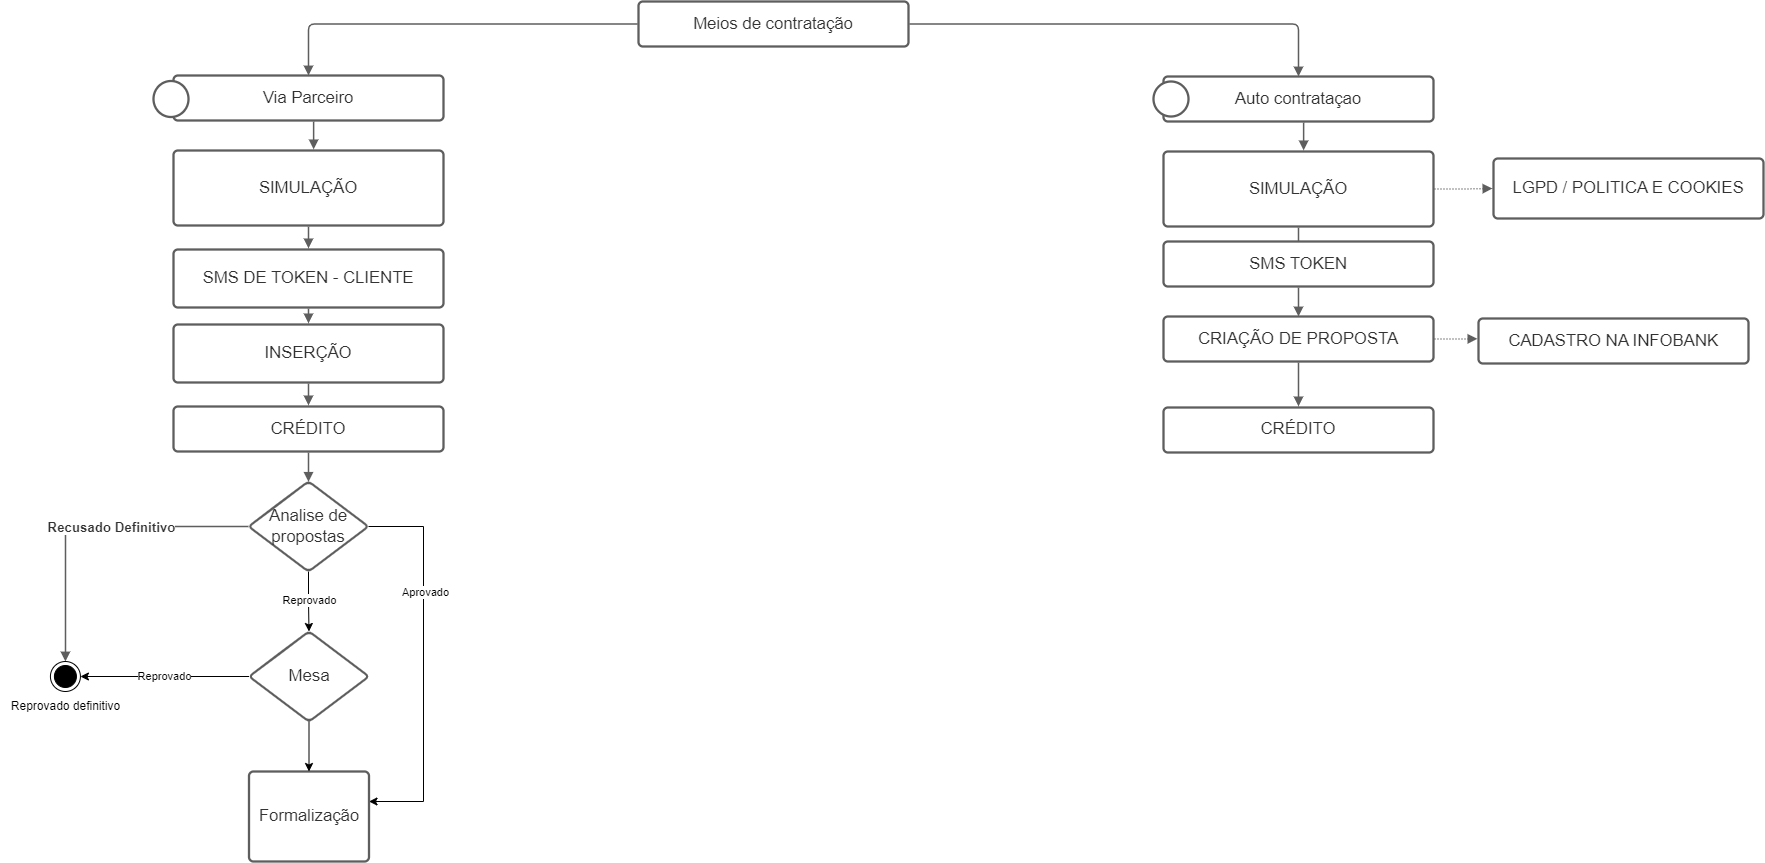

The diagram above was exported from draw.io. Its source (the exported page's mxGraphModel, read from the mxfile embedded in the PNG):
<mxGraphModel dx="3217" dy="1333" grid="1" gridSize="10" guides="1" tooltips="1" connect="1" arrows="1" fold="1" page="1" pageScale="1" pageWidth="827" pageHeight="1169" math="0" shadow="0">
  <root>
    <mxCell id="0" />
    <mxCell id="1" parent="0" />
    <UserObject label="SMS DE TOKEN - CLIENTE" lucidchartObjectId="iNFNPItsa4sH" id="ENAO18SUs2ayAi8RqsX7-1">
      <mxCell style="html=1;overflow=block;blockSpacing=1;whiteSpace=wrap;fontSize=16.7;fontColor=#333333;spacing=9;strokeColor=#5e5e5e;strokeOpacity=100;rounded=1;absoluteArcSize=1;arcSize=9;strokeWidth=2.3;" parent="1" vertex="1">
        <mxGeometry x="-180" y="308" width="270" height="58" as="geometry" />
      </mxCell>
    </UserObject>
    <UserObject label="INSERÇÃO" lucidchartObjectId="lNFNxw3I8oxt" id="ENAO18SUs2ayAi8RqsX7-2">
      <mxCell style="html=1;overflow=block;blockSpacing=1;whiteSpace=wrap;fontSize=16.7;fontColor=#333333;spacing=9;strokeColor=#5e5e5e;strokeOpacity=100;rounded=1;absoluteArcSize=1;arcSize=9;strokeWidth=2.3;" parent="1" vertex="1">
        <mxGeometry x="-180" y="383" width="270" height="58" as="geometry" />
      </mxCell>
    </UserObject>
    <UserObject label="CRÉDITO" lucidchartObjectId="oNFNXiLEcoR3" id="ENAO18SUs2ayAi8RqsX7-3">
      <mxCell style="html=1;overflow=block;blockSpacing=1;whiteSpace=wrap;fontSize=16.7;fontColor=#333333;spacing=9;strokeColor=#5e5e5e;strokeOpacity=100;rounded=1;absoluteArcSize=1;arcSize=9;strokeWidth=2.3;" parent="1" vertex="1">
        <mxGeometry x="-180" y="465" width="270" height="45" as="geometry" />
      </mxCell>
    </UserObject>
    <UserObject label="SIMULAÇÃO" lucidchartObjectId="MNFNKsCpLZ_B" id="ENAO18SUs2ayAi8RqsX7-4">
      <mxCell style="html=1;overflow=block;blockSpacing=1;whiteSpace=wrap;fontSize=16.7;fontColor=#333333;spacing=3.8;strokeColor=#5e5e5e;strokeOpacity=100;rounded=1;absoluteArcSize=1;arcSize=9;strokeWidth=2.3;" parent="1" vertex="1">
        <mxGeometry x="-180" y="209" width="270" height="75" as="geometry" />
      </mxCell>
    </UserObject>
    <UserObject label="" lucidchartObjectId="2NFNAiplktTF" id="ENAO18SUs2ayAi8RqsX7-5">
      <mxCell style="html=1;jettySize=18;whiteSpace=wrap;fontSize=13;strokeColor=#5E5E5E;strokeWidth=1.5;rounded=1;arcSize=12;edgeStyle=orthogonalEdgeStyle;startArrow=none;endArrow=block;endFill=1;exitX=0.5;exitY=1.015;exitPerimeter=0;entryX=0.5;entryY=-0.019;entryPerimeter=0;" parent="1" source="ENAO18SUs2ayAi8RqsX7-4" target="ENAO18SUs2ayAi8RqsX7-1" edge="1">
        <mxGeometry width="100" height="100" relative="1" as="geometry">
          <Array as="points" />
        </mxGeometry>
      </mxCell>
    </UserObject>
    <UserObject label="" lucidchartObjectId="_NFNm62kkKEm" id="ENAO18SUs2ayAi8RqsX7-6">
      <mxCell style="html=1;jettySize=18;whiteSpace=wrap;fontSize=13;strokeColor=#5E5E5E;strokeWidth=1.5;rounded=1;arcSize=12;edgeStyle=orthogonalEdgeStyle;startArrow=none;endArrow=block;endFill=1;exitX=0.5;exitY=1.019;exitPerimeter=0;entryX=0.5;entryY=-0.019;entryPerimeter=0;" parent="1" source="ENAO18SUs2ayAi8RqsX7-1" target="ENAO18SUs2ayAi8RqsX7-2" edge="1">
        <mxGeometry width="100" height="100" relative="1" as="geometry">
          <Array as="points" />
        </mxGeometry>
      </mxCell>
    </UserObject>
    <UserObject label="" lucidchartObjectId="aOFNUts~Zn5W" id="ENAO18SUs2ayAi8RqsX7-7">
      <mxCell style="html=1;jettySize=18;whiteSpace=wrap;fontSize=13;strokeColor=#5E5E5E;strokeWidth=1.5;rounded=1;arcSize=12;edgeStyle=orthogonalEdgeStyle;startArrow=none;endArrow=block;endFill=1;exitX=0.5;exitY=1.019;exitPerimeter=0;entryX=0.5;entryY=-0.024;entryPerimeter=0;" parent="1" source="ENAO18SUs2ayAi8RqsX7-2" target="ENAO18SUs2ayAi8RqsX7-3" edge="1">
        <mxGeometry width="100" height="100" relative="1" as="geometry">
          <Array as="points" />
        </mxGeometry>
      </mxCell>
    </UserObject>
    <UserObject label="Via Parceiro" lucidchartObjectId="fOFNn6A9G~Y5" id="ENAO18SUs2ayAi8RqsX7-8">
      <mxCell style="html=1;overflow=block;blockSpacing=1;whiteSpace=wrap;fontSize=16.7;fontColor=#333333;spacing=9;strokeColor=#5e5e5e;strokeOpacity=100;rounded=1;absoluteArcSize=1;arcSize=9;strokeWidth=2.3;" parent="1" vertex="1">
        <mxGeometry x="-180" y="134" width="270" height="45" as="geometry" />
      </mxCell>
    </UserObject>
    <UserObject label="" lucidchartObjectId="Xh.eVK8RN1tf" id="ENAO18SUs2ayAi8RqsX7-9">
      <mxCell style="html=1;jettySize=18;whiteSpace=wrap;fontSize=13;strokeColor=#5E5E5E;strokeWidth=1.5;rounded=1;arcSize=12;edgeStyle=orthogonalEdgeStyle;startArrow=none;endArrow=block;endFill=1;exitX=0.519;exitY=1.024;exitPerimeter=0;entryX=0.519;entryY=-0.015;entryPerimeter=0;" parent="1" source="ENAO18SUs2ayAi8RqsX7-8" target="ENAO18SUs2ayAi8RqsX7-4" edge="1">
        <mxGeometry width="100" height="100" relative="1" as="geometry">
          <Array as="points" />
        </mxGeometry>
      </mxCell>
    </UserObject>
    <UserObject label="SIMULAÇÃO" lucidchartObjectId="bi.eVpcbm.AU" id="ENAO18SUs2ayAi8RqsX7-10">
      <mxCell style="html=1;overflow=block;blockSpacing=1;whiteSpace=wrap;fontSize=16.7;fontColor=#333333;spacing=3.8;strokeColor=#5e5e5e;strokeOpacity=100;rounded=1;absoluteArcSize=1;arcSize=9;strokeWidth=2.3;" parent="1" vertex="1">
        <mxGeometry x="810" y="210" width="270" height="75" as="geometry" />
      </mxCell>
    </UserObject>
    <UserObject label="Auto contrataçao" lucidchartObjectId="bi.eS_DOGa5h" id="ENAO18SUs2ayAi8RqsX7-11">
      <mxCell style="html=1;overflow=block;blockSpacing=1;whiteSpace=wrap;fontSize=16.7;fontColor=#333333;spacing=9;strokeColor=#5e5e5e;strokeOpacity=100;rounded=1;absoluteArcSize=1;arcSize=9;strokeWidth=2.3;" parent="1" vertex="1">
        <mxGeometry x="810" y="135" width="270" height="45" as="geometry" />
      </mxCell>
    </UserObject>
    <UserObject label="" lucidchartObjectId="bi.etD7jh.Tr" id="ENAO18SUs2ayAi8RqsX7-12">
      <mxCell style="html=1;jettySize=18;whiteSpace=wrap;fontSize=13;strokeColor=#5E5E5E;strokeWidth=1.5;rounded=1;arcSize=12;edgeStyle=orthogonalEdgeStyle;startArrow=none;endArrow=block;endFill=1;exitX=0.519;exitY=1.024;exitPerimeter=0;entryX=0.519;entryY=-0.015;entryPerimeter=0;" parent="1" source="ENAO18SUs2ayAi8RqsX7-11" target="ENAO18SUs2ayAi8RqsX7-10" edge="1">
        <mxGeometry width="100" height="100" relative="1" as="geometry">
          <Array as="points" />
        </mxGeometry>
      </mxCell>
    </UserObject>
    <UserObject label="" lucidchartObjectId="Xj.eMjry1UkR" id="ENAO18SUs2ayAi8RqsX7-13">
      <mxCell style="html=1;jettySize=18;whiteSpace=wrap;fontSize=13;strokeColor=#5E5E5E;strokeWidth=1.5;rounded=1;arcSize=12;edgeStyle=orthogonalEdgeStyle;startArrow=none;endArrow=block;endFill=1;exitX=0.5;exitY=1.015;exitPerimeter=0;" parent="1" source="ENAO18SUs2ayAi8RqsX7-10" edge="1">
        <mxGeometry width="100" height="100" relative="1" as="geometry">
          <Array as="points" />
          <mxPoint x="945" y="315" as="targetPoint" />
        </mxGeometry>
      </mxCell>
    </UserObject>
    <UserObject label="SMS TOKEN" lucidchartObjectId="Zj.eQud2rK_r" id="ENAO18SUs2ayAi8RqsX7-14">
      <mxCell style="html=1;overflow=block;blockSpacing=1;whiteSpace=wrap;fontSize=16.7;fontColor=#333333;spacing=9;strokeColor=#5e5e5e;strokeOpacity=100;rounded=1;absoluteArcSize=1;arcSize=9;strokeWidth=2.3;" parent="1" vertex="1">
        <mxGeometry x="810" y="300" width="270" height="45" as="geometry" />
      </mxCell>
    </UserObject>
    <UserObject label="" lucidchartObjectId="Ck.eszt658Il" id="ENAO18SUs2ayAi8RqsX7-15">
      <mxCell style="html=1;jettySize=18;whiteSpace=wrap;fontSize=13;strokeColor=#5E5E5E;strokeWidth=1.5;rounded=1;arcSize=12;edgeStyle=orthogonalEdgeStyle;startArrow=none;endArrow=block;endFill=1;exitX=0.5;exitY=1.024;exitPerimeter=0;" parent="1" source="ENAO18SUs2ayAi8RqsX7-14" edge="1">
        <mxGeometry width="100" height="100" relative="1" as="geometry">
          <Array as="points" />
          <mxPoint x="945" y="375" as="targetPoint" />
        </mxGeometry>
      </mxCell>
    </UserObject>
    <UserObject label="CRIAÇÃO DE PROPOSTA " lucidchartObjectId=".k.e5oBLz_wh" id="ENAO18SUs2ayAi8RqsX7-16">
      <mxCell style="html=1;overflow=block;blockSpacing=1;whiteSpace=wrap;fontSize=16.7;fontColor=#333333;spacing=9;strokeColor=#5e5e5e;strokeOpacity=100;rounded=1;absoluteArcSize=1;arcSize=9;strokeWidth=2.3;" parent="1" vertex="1">
        <mxGeometry x="810" y="375" width="270" height="45" as="geometry" />
      </mxCell>
    </UserObject>
    <UserObject label="" lucidchartObjectId="ln.evFtHoSFf" id="ENAO18SUs2ayAi8RqsX7-17">
      <mxCell style="html=1;jettySize=18;whiteSpace=wrap;fontSize=13;strokeColor=#5E5E5E;dashed=1;fixDash=1;dashPattern=1 2;strokeWidth=1.5;rounded=1;arcSize=12;edgeStyle=orthogonalEdgeStyle;startArrow=none;endArrow=block;endFill=1;exitX=1.004;exitY=0.5;exitPerimeter=0;entryX=-0.004;entryY=0.451;entryPerimeter=0;" parent="1" source="ENAO18SUs2ayAi8RqsX7-16" target="ENAO18SUs2ayAi8RqsX7-18" edge="1">
        <mxGeometry width="100" height="100" relative="1" as="geometry">
          <Array as="points" />
        </mxGeometry>
      </mxCell>
    </UserObject>
    <UserObject label="CADASTRO NA INFOBANK" lucidchartObjectId="6p.eDov~qgWO" id="ENAO18SUs2ayAi8RqsX7-18">
      <mxCell style="html=1;overflow=block;blockSpacing=1;whiteSpace=wrap;fontSize=16.7;fontColor=#333333;spacing=9;strokeColor=#5e5e5e;strokeOpacity=100;rounded=1;absoluteArcSize=1;arcSize=9;strokeWidth=2.3;" parent="1" vertex="1">
        <mxGeometry x="1125" y="377" width="270" height="45" as="geometry" />
      </mxCell>
    </UserObject>
    <UserObject label="CRÉDITO " lucidchartObjectId="jq.eDBynQwK4" id="ENAO18SUs2ayAi8RqsX7-19">
      <mxCell style="html=1;overflow=block;blockSpacing=1;whiteSpace=wrap;fontSize=16.7;fontColor=#333333;spacing=9;strokeColor=#5e5e5e;strokeOpacity=100;rounded=1;absoluteArcSize=1;arcSize=9;strokeWidth=2.3;" parent="1" vertex="1">
        <mxGeometry x="810" y="466" width="270" height="45" as="geometry" />
      </mxCell>
    </UserObject>
    <UserObject label="" lucidchartObjectId="xq.e2F-1tAHy" id="ENAO18SUs2ayAi8RqsX7-20">
      <mxCell style="html=1;jettySize=18;whiteSpace=wrap;fontSize=13;strokeColor=#5E5E5E;strokeWidth=1.5;rounded=1;arcSize=12;edgeStyle=orthogonalEdgeStyle;startArrow=none;endArrow=block;endFill=1;exitX=0.5;exitY=1.024;exitPerimeter=0;entryX=0.5;entryY=-0.024;entryPerimeter=0;" parent="1" source="ENAO18SUs2ayAi8RqsX7-16" target="ENAO18SUs2ayAi8RqsX7-19" edge="1">
        <mxGeometry width="100" height="100" relative="1" as="geometry">
          <Array as="points" />
        </mxGeometry>
      </mxCell>
    </UserObject>
    <UserObject label="Meios de contratação" lucidchartObjectId="Dr.ewIm.zHQX" id="ENAO18SUs2ayAi8RqsX7-21">
      <mxCell style="html=1;overflow=block;blockSpacing=1;whiteSpace=wrap;fontSize=16.7;fontColor=#333333;spacing=9;strokeColor=#5e5e5e;strokeOpacity=100;rounded=1;absoluteArcSize=1;arcSize=9;strokeWidth=2.3;" parent="1" vertex="1">
        <mxGeometry x="285" y="60" width="270" height="45" as="geometry" />
      </mxCell>
    </UserObject>
    <UserObject label="" lucidchartObjectId="Gr.e8NhyUfPT" id="ENAO18SUs2ayAi8RqsX7-22">
      <mxCell style="html=1;jettySize=18;whiteSpace=wrap;fontSize=13;strokeColor=#5E5E5E;strokeWidth=1.5;rounded=1;arcSize=12;edgeStyle=orthogonalEdgeStyle;startArrow=none;endArrow=block;endFill=1;exitX=-0.004;exitY=0.5;exitPerimeter=0;entryX=0.5;entryY=0;entryDx=0;entryDy=0;" parent="1" source="ENAO18SUs2ayAi8RqsX7-21" target="ENAO18SUs2ayAi8RqsX7-8" edge="1">
        <mxGeometry width="100" height="100" relative="1" as="geometry">
          <Array as="points" />
        </mxGeometry>
      </mxCell>
    </UserObject>
    <UserObject label="" lucidchartObjectId="Pu.e135OJwv2" id="ENAO18SUs2ayAi8RqsX7-23">
      <mxCell style="html=1;jettySize=18;whiteSpace=wrap;fontSize=13;strokeColor=#5E5E5E;dashed=1;fixDash=1;dashPattern=1 2;strokeWidth=1.5;rounded=1;arcSize=12;edgeStyle=orthogonalEdgeStyle;startArrow=none;endArrow=block;endFill=1;exitX=1.004;exitY=0.5;exitPerimeter=0;entryX=-0.004;entryY=0.5;entryPerimeter=0;" parent="1" source="ENAO18SUs2ayAi8RqsX7-10" target="ENAO18SUs2ayAi8RqsX7-24" edge="1">
        <mxGeometry width="100" height="100" relative="1" as="geometry">
          <Array as="points" />
        </mxGeometry>
      </mxCell>
    </UserObject>
    <UserObject label="LGPD / POLITICA E COOKIES" lucidchartObjectId="0u.eZZKzI_qv" id="ENAO18SUs2ayAi8RqsX7-24">
      <mxCell style="html=1;overflow=block;blockSpacing=1;whiteSpace=wrap;fontSize=16.7;fontColor=#333333;spacing=3.8;strokeColor=#5e5e5e;strokeOpacity=100;rounded=1;absoluteArcSize=1;arcSize=9;strokeWidth=2.3;" parent="1" vertex="1">
        <mxGeometry x="1140" y="217" width="270" height="60" as="geometry" />
      </mxCell>
    </UserObject>
    <UserObject label="" lucidchartObjectId="bbafQreOTJaf" id="ENAO18SUs2ayAi8RqsX7-25">
      <mxCell style="html=1;jettySize=18;whiteSpace=wrap;fontSize=13;strokeColor=#5E5E5E;strokeWidth=1.5;rounded=1;arcSize=12;edgeStyle=orthogonalEdgeStyle;startArrow=none;endArrow=block;endFill=1;exitX=0.5;exitY=1.024;exitPerimeter=0;entryX=0.5;entryY=0.004;entryPerimeter=0;" parent="1" source="ENAO18SUs2ayAi8RqsX7-3" target="ENAO18SUs2ayAi8RqsX7-26" edge="1">
        <mxGeometry width="100" height="100" relative="1" as="geometry">
          <Array as="points" />
        </mxGeometry>
      </mxCell>
    </UserObject>
    <mxCell id="gbv3FpwDUVfy6ThPKn0A-11" style="edgeStyle=orthogonalEdgeStyle;rounded=0;orthogonalLoop=1;jettySize=auto;html=1;" edge="1" parent="1" source="ENAO18SUs2ayAi8RqsX7-26" target="ENAO18SUs2ayAi8RqsX7-29">
      <mxGeometry relative="1" as="geometry">
        <mxPoint x="70" y="990" as="targetPoint" />
        <Array as="points">
          <mxPoint x="70" y="585" />
          <mxPoint x="70" y="860" />
        </Array>
      </mxGeometry>
    </mxCell>
    <mxCell id="gbv3FpwDUVfy6ThPKn0A-14" value="Aprovado" style="edgeLabel;html=1;align=center;verticalAlign=middle;resizable=0;points=[];" vertex="1" connectable="0" parent="gbv3FpwDUVfy6ThPKn0A-11">
      <mxGeometry x="-0.0733" y="1" relative="1" as="geometry">
        <mxPoint y="-58" as="offset" />
      </mxGeometry>
    </mxCell>
    <mxCell id="gbv3FpwDUVfy6ThPKn0A-12" value="Reprovado" style="edgeStyle=orthogonalEdgeStyle;rounded=0;orthogonalLoop=1;jettySize=auto;html=1;" edge="1" parent="1" source="ENAO18SUs2ayAi8RqsX7-26" target="ENAO18SUs2ayAi8RqsX7-35">
      <mxGeometry relative="1" as="geometry" />
    </mxCell>
    <UserObject label="Analise de propostas" lucidchartObjectId="dbafBe2WratZ" id="ENAO18SUs2ayAi8RqsX7-26">
      <mxCell style="html=1;overflow=block;blockSpacing=1;whiteSpace=wrap;rhombus;fontSize=16.7;fontColor=#333333;spacing=3.8;strokeColor=#5e5e5e;strokeOpacity=100;rounded=1;absoluteArcSize=1;arcSize=9;strokeWidth=2.3;" parent="1" vertex="1">
        <mxGeometry x="-105" y="540" width="120" height="90" as="geometry" />
      </mxCell>
    </UserObject>
    <UserObject label="Formalização" lucidchartObjectId="EbafZpGKQCwB" id="ENAO18SUs2ayAi8RqsX7-29">
      <mxCell style="html=1;overflow=block;blockSpacing=1;whiteSpace=wrap;fontSize=16.7;fontColor=#333333;spacing=9;strokeColor=#5e5e5e;strokeOpacity=100;rounded=1;absoluteArcSize=1;arcSize=9;strokeWidth=2.3;" parent="1" vertex="1">
        <mxGeometry x="-104.5" y="830" width="120" height="90" as="geometry" />
      </mxCell>
    </UserObject>
    <UserObject label="" lucidchartObjectId="FhafkP3-RdQR" id="ENAO18SUs2ayAi8RqsX7-33">
      <mxCell style="html=1;jettySize=18;whiteSpace=wrap;fontSize=13.3;fontColor=#333333;fontStyle=1;strokeColor=#5E5E5E;strokeWidth=1.5;rounded=1;arcSize=12;edgeStyle=orthogonalEdgeStyle;startArrow=none;endArrow=block;endFill=1;" parent="1" source="ENAO18SUs2ayAi8RqsX7-26" target="gbv3FpwDUVfy6ThPKn0A-7" edge="1">
        <mxGeometry width="100" height="100" relative="1" as="geometry">
          <Array as="points">
            <mxPoint x="-288" y="585" />
          </Array>
          <mxPoint x="-67.00000000000007" y="585" as="sourcePoint" />
          <mxPoint x="-288.08" y="690" as="targetPoint" />
        </mxGeometry>
      </mxCell>
    </UserObject>
    <mxCell id="ENAO18SUs2ayAi8RqsX7-34" value="Recusado Definitivo" style="text;html=1;resizable=0;labelBackgroundColor=default;align=center;verticalAlign=middle;fontStyle=1;fontColor=#333333;fontSize=13.3;" parent="ENAO18SUs2ayAi8RqsX7-33" vertex="1">
      <mxGeometry x="-0.13181833552351718" relative="1" as="geometry" />
    </mxCell>
    <mxCell id="gbv3FpwDUVfy6ThPKn0A-8" value="Reprovado" style="edgeStyle=orthogonalEdgeStyle;rounded=0;orthogonalLoop=1;jettySize=auto;html=1;exitX=0;exitY=0.5;exitDx=0;exitDy=0;" edge="1" parent="1" source="ENAO18SUs2ayAi8RqsX7-35" target="gbv3FpwDUVfy6ThPKn0A-7">
      <mxGeometry relative="1" as="geometry">
        <mxPoint x="-67.58" y="735" as="sourcePoint" />
        <mxPoint x="-228.07999999999998" y="735" as="targetPoint" />
      </mxGeometry>
    </mxCell>
    <mxCell id="gbv3FpwDUVfy6ThPKn0A-13" style="edgeStyle=orthogonalEdgeStyle;rounded=0;orthogonalLoop=1;jettySize=auto;html=1;" edge="1" parent="1" source="ENAO18SUs2ayAi8RqsX7-35" target="ENAO18SUs2ayAi8RqsX7-29">
      <mxGeometry relative="1" as="geometry" />
    </mxCell>
    <UserObject label="Mesa" lucidchartObjectId="7safRF7deLz7" id="ENAO18SUs2ayAi8RqsX7-35">
      <mxCell style="html=1;overflow=block;blockSpacing=1;whiteSpace=wrap;rhombus;fontSize=16.7;fontColor=#333333;spacing=3.8;strokeColor=#5e5e5e;strokeOpacity=100;rounded=1;absoluteArcSize=1;arcSize=9;strokeWidth=2.3;" parent="1" vertex="1">
        <mxGeometry x="-104.5" y="690" width="120" height="90" as="geometry" />
      </mxCell>
    </UserObject>
    <mxCell id="ENAO18SUs2ayAi8RqsX7-41" value="" style="html=1;overflow=block;blockSpacing=1;whiteSpace=wrap;shape=mxgraph.bpmn.shape;verticalLabelPosition=bottom;verticalAlign=top;outline=standard;fontSize=13;spacing=0;strokeColor=#5e5e5e;strokeOpacity=100;rounded=1;absoluteArcSize=1;arcSize=9;strokeWidth=2.3;" parent="1" vertex="1">
      <mxGeometry x="-200" y="139.5" width="35" height="36" as="geometry" />
    </mxCell>
    <mxCell id="ENAO18SUs2ayAi8RqsX7-43" value="" style="html=1;overflow=block;blockSpacing=1;whiteSpace=wrap;shape=mxgraph.bpmn.shape;verticalLabelPosition=bottom;verticalAlign=top;outline=standard;fontSize=13;spacing=0;strokeColor=#5e5e5e;strokeOpacity=100;rounded=1;absoluteArcSize=1;arcSize=9;strokeWidth=2.3;" parent="1" vertex="1">
      <mxGeometry x="800" y="140" width="35" height="35" as="geometry" />
    </mxCell>
    <UserObject label="" lucidchartObjectId="WuafCdkd2IH1" id="ENAO18SUs2ayAi8RqsX7-44">
      <mxCell style="html=1;jettySize=18;whiteSpace=wrap;fontSize=13;strokeColor=#5E5E5E;strokeWidth=1.5;rounded=1;arcSize=12;edgeStyle=orthogonalEdgeStyle;startArrow=none;endArrow=block;endFill=1;exitX=1.004;exitY=0.5;exitPerimeter=0;entryX=0.5;entryY=0;entryDx=0;entryDy=0;" parent="1" source="ENAO18SUs2ayAi8RqsX7-21" target="ENAO18SUs2ayAi8RqsX7-11" edge="1">
        <mxGeometry width="100" height="100" relative="1" as="geometry">
          <Array as="points" />
        </mxGeometry>
      </mxCell>
    </UserObject>
    <mxCell id="gbv3FpwDUVfy6ThPKn0A-7" value="&amp;nbsp;" style="ellipse;html=1;shape=endState;fillColor=strokeColor;" vertex="1" parent="1">
      <mxGeometry x="-303.08" y="720" width="30" height="30" as="geometry" />
    </mxCell>
    <mxCell id="gbv3FpwDUVfy6ThPKn0A-16" value="Reprovado definitivo" style="text;html=1;align=center;verticalAlign=middle;resizable=0;points=[];autosize=1;strokeColor=none;fillColor=none;" vertex="1" parent="1">
      <mxGeometry x="-353.08" y="750" width="130" height="30" as="geometry" />
    </mxCell>
  </root>
</mxGraphModel>